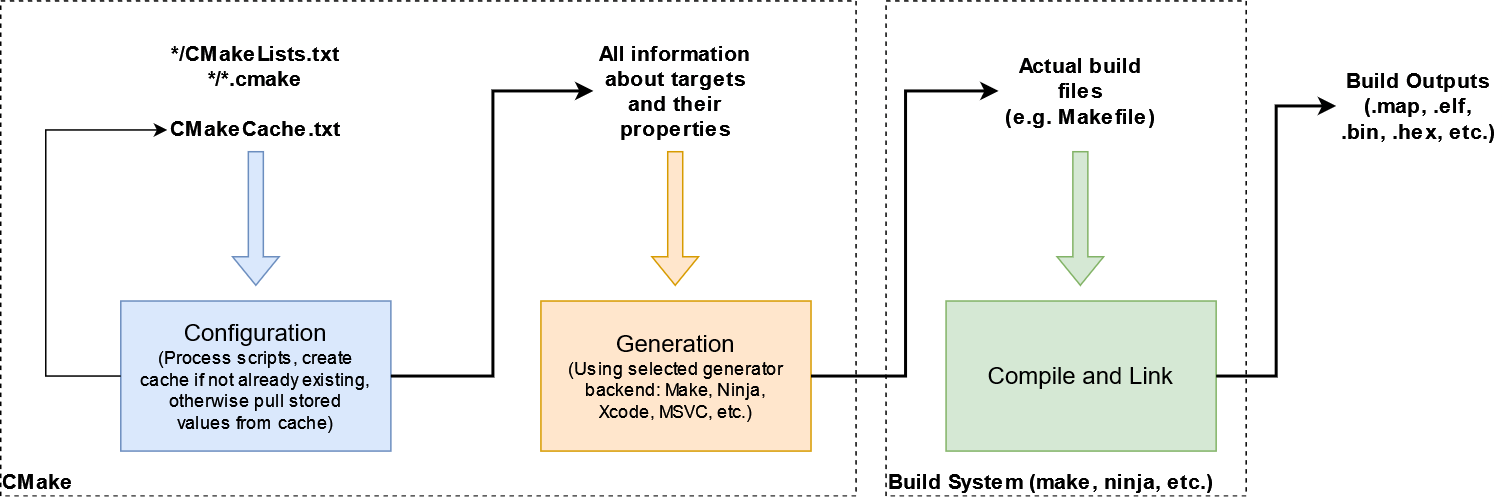

The diagram above was exported from draw.io. Its source (the exported page's mxGraphModel, read from the mxfile embedded in the PNG):
<mxGraphModel dx="1129" dy="685" grid="1" gridSize="10" guides="1" tooltips="1" connect="1" arrows="1" fold="1" page="1" pageScale="1" pageWidth="1100" pageHeight="850" math="0" shadow="0">
  <root>
    <mxCell id="LtzBY-ugUgjamWaGLpUc-0" />
    <mxCell id="LtzBY-ugUgjamWaGLpUc-1" parent="LtzBY-ugUgjamWaGLpUc-0" />
    <mxCell id="bh2Ewa-vULZd6z5DxCHi-0" value="" style="rounded=0;whiteSpace=wrap;html=1;fillColor=none;dashed=1;" vertex="1" parent="LtzBY-ugUgjamWaGLpUc-1">
      <mxGeometry x="50" y="50" width="570" height="330" as="geometry" />
    </mxCell>
    <mxCell id="bh2Ewa-vULZd6z5DxCHi-1" value="" style="rounded=0;whiteSpace=wrap;html=1;dashed=1;fillColor=none;" vertex="1" parent="LtzBY-ugUgjamWaGLpUc-1">
      <mxGeometry x="640" y="50" width="240" height="330" as="geometry" />
    </mxCell>
    <mxCell id="LtzBY-ugUgjamWaGLpUc-2" value="&lt;div&gt;Configuration&lt;/div&gt;&lt;div style=&quot;font-size: 12px&quot;&gt;(Process scripts, create&lt;/div&gt;&lt;div style=&quot;font-size: 12px&quot;&gt;cache if not already existing,&lt;/div&gt;&lt;div style=&quot;font-size: 12px&quot;&gt;otherwise pull stored&lt;/div&gt;&lt;div style=&quot;font-size: 12px&quot;&gt;values from cache)&lt;br&gt;&lt;/div&gt;" style="rounded=0;whiteSpace=wrap;html=1;fontFamily=Helvetica;fontSize=16;strokeWidth=1;fillColor=#dae8fc;strokeColor=#6c8ebf;" parent="LtzBY-ugUgjamWaGLpUc-1" vertex="1">
      <mxGeometry x="130" y="250" width="180" height="100" as="geometry" />
    </mxCell>
    <mxCell id="LtzBY-ugUgjamWaGLpUc-3" value="&lt;div style=&quot;font-size: 14px;&quot;&gt;*/CMakeLists.txt&lt;/div&gt;&lt;div style=&quot;font-size: 14px;&quot;&gt;*/*.cmake&lt;/div&gt;&lt;div style=&quot;font-size: 14px;&quot;&gt;&lt;br style=&quot;font-size: 14px;&quot;&gt;&lt;/div&gt;&lt;div style=&quot;font-size: 14px;&quot;&gt;CMakeCache.txt&lt;br style=&quot;font-size: 14px;&quot;&gt;&lt;/div&gt;" style="text;html=1;strokeColor=none;fillColor=none;align=center;verticalAlign=middle;whiteSpace=wrap;rounded=0;fontFamily=Helvetica;fontSize=14;fontColor=#000000;fontStyle=1" parent="LtzBY-ugUgjamWaGLpUc-1" vertex="1">
      <mxGeometry x="140" y="70" width="160" height="80" as="geometry" />
    </mxCell>
    <mxCell id="LtzBY-ugUgjamWaGLpUc-4" value="" style="shape=flexArrow;endArrow=classic;html=1;rounded=0;fontFamily=Helvetica;fontSize=14;fontColor=#000000;strokeColor=#6c8ebf;strokeWidth=1;exitX=0.5;exitY=1;exitDx=0;exitDy=0;fillColor=#dae8fc;" parent="LtzBY-ugUgjamWaGLpUc-1" source="LtzBY-ugUgjamWaGLpUc-3" edge="1">
      <mxGeometry width="50" height="50" relative="1" as="geometry">
        <mxPoint x="480" y="370" as="sourcePoint" />
        <mxPoint x="220" y="240" as="targetPoint" />
      </mxGeometry>
    </mxCell>
    <mxCell id="LtzBY-ugUgjamWaGLpUc-5" value="" style="edgeStyle=elbowEdgeStyle;elbow=horizontal;endArrow=classic;html=1;rounded=0;fontFamily=Helvetica;fontSize=16;fontColor=#000000;strokeColor=#000000;strokeWidth=1;exitX=0;exitY=0.5;exitDx=0;exitDy=0;" parent="LtzBY-ugUgjamWaGLpUc-1" source="LtzBY-ugUgjamWaGLpUc-2" edge="1">
      <mxGeometry width="50" height="50" relative="1" as="geometry">
        <mxPoint x="100" y="286" as="sourcePoint" />
        <mxPoint x="161" y="136" as="targetPoint" />
        <Array as="points">
          <mxPoint x="80" y="216" />
        </Array>
      </mxGeometry>
    </mxCell>
    <mxCell id="LtzBY-ugUgjamWaGLpUc-6" value="&lt;div&gt;All information&lt;/div&gt;&lt;div&gt;about targets&lt;/div&gt;&lt;div&gt;and their&lt;/div&gt;&lt;div&gt;properties&lt;br&gt;&lt;/div&gt;" style="text;html=1;strokeColor=none;fillColor=none;align=center;verticalAlign=middle;whiteSpace=wrap;rounded=0;fontFamily=Helvetica;fontSize=14;fontColor=#000000;fontStyle=1" parent="LtzBY-ugUgjamWaGLpUc-1" vertex="1">
      <mxGeometry x="445" y="70" width="110" height="80" as="geometry" />
    </mxCell>
    <mxCell id="LtzBY-ugUgjamWaGLpUc-7" value="&lt;div&gt;Generation&lt;/div&gt;&lt;div style=&quot;font-size: 12px&quot;&gt;(Using selected generator&lt;/div&gt;&lt;div style=&quot;font-size: 12px&quot;&gt;backend: Make, Ninja,&lt;/div&gt;&lt;div style=&quot;font-size: 12px&quot;&gt;Xcode, MSVC, etc.)&lt;br&gt;&lt;/div&gt;" style="rounded=0;whiteSpace=wrap;html=1;fontFamily=Helvetica;fontSize=16;strokeWidth=1;fillColor=#ffe6cc;strokeColor=#d79b00;" parent="LtzBY-ugUgjamWaGLpUc-1" vertex="1">
      <mxGeometry x="410" y="250" width="180" height="100" as="geometry" />
    </mxCell>
    <mxCell id="LtzBY-ugUgjamWaGLpUc-8" value="" style="shape=flexArrow;endArrow=classic;html=1;rounded=0;fontFamily=Helvetica;fontSize=14;fontColor=#000000;strokeColor=#d79b00;strokeWidth=1;exitX=0.5;exitY=1;exitDx=0;exitDy=0;fillColor=#ffe6cc;" parent="LtzBY-ugUgjamWaGLpUc-1" edge="1">
      <mxGeometry width="50" height="50" relative="1" as="geometry">
        <mxPoint x="499.5" y="150" as="sourcePoint" />
        <mxPoint x="499.5" y="240" as="targetPoint" />
      </mxGeometry>
    </mxCell>
    <mxCell id="LtzBY-ugUgjamWaGLpUc-9" value="" style="edgeStyle=elbowEdgeStyle;elbow=horizontal;endArrow=classic;html=1;rounded=0;fontFamily=Helvetica;fontSize=12;fontColor=#000000;strokeColor=#000000;strokeWidth=2;entryX=0;entryY=0.5;entryDx=0;entryDy=0;exitX=1;exitY=0.5;exitDx=0;exitDy=0;" parent="LtzBY-ugUgjamWaGLpUc-1" source="LtzBY-ugUgjamWaGLpUc-2" target="LtzBY-ugUgjamWaGLpUc-6" edge="1">
      <mxGeometry width="50" height="50" relative="1" as="geometry">
        <mxPoint x="480" y="370" as="sourcePoint" />
        <mxPoint x="530" y="320" as="targetPoint" />
      </mxGeometry>
    </mxCell>
    <mxCell id="LtzBY-ugUgjamWaGLpUc-10" value="&lt;div&gt;Actual build&lt;/div&gt;&lt;div&gt;files&lt;/div&gt;&lt;div&gt;(e.g. Makefile)&lt;br&gt;&lt;/div&gt;" style="text;html=1;strokeColor=none;fillColor=none;align=center;verticalAlign=middle;whiteSpace=wrap;rounded=0;fontFamily=Helvetica;fontSize=14;fontColor=#000000;fontStyle=1" parent="LtzBY-ugUgjamWaGLpUc-1" vertex="1">
      <mxGeometry x="715" y="70" width="110" height="80" as="geometry" />
    </mxCell>
    <mxCell id="LtzBY-ugUgjamWaGLpUc-11" value="&lt;div&gt;Compile and Link&lt;/div&gt;" style="rounded=0;whiteSpace=wrap;html=1;fontFamily=Helvetica;fontSize=16;strokeWidth=1;fillColor=#d5e8d4;strokeColor=#82b366;" parent="LtzBY-ugUgjamWaGLpUc-1" vertex="1">
      <mxGeometry x="680" y="250" width="180" height="100" as="geometry" />
    </mxCell>
    <mxCell id="LtzBY-ugUgjamWaGLpUc-12" value="" style="shape=flexArrow;endArrow=classic;html=1;rounded=0;fontFamily=Helvetica;fontSize=14;fontColor=#000000;strokeColor=#82b366;strokeWidth=1;exitX=0.5;exitY=1;exitDx=0;exitDy=0;fillColor=#d5e8d4;" parent="LtzBY-ugUgjamWaGLpUc-1" edge="1">
      <mxGeometry width="50" height="50" relative="1" as="geometry">
        <mxPoint x="769.5" y="150" as="sourcePoint" />
        <mxPoint x="769.5" y="240" as="targetPoint" />
      </mxGeometry>
    </mxCell>
    <mxCell id="LtzBY-ugUgjamWaGLpUc-13" value="" style="edgeStyle=elbowEdgeStyle;elbow=horizontal;endArrow=classic;html=1;rounded=0;fontFamily=Helvetica;fontSize=12;fontColor=#000000;strokeColor=#000000;strokeWidth=2;entryX=0;entryY=0.5;entryDx=0;entryDy=0;exitX=1;exitY=0.5;exitDx=0;exitDy=0;" parent="LtzBY-ugUgjamWaGLpUc-1" source="LtzBY-ugUgjamWaGLpUc-7" target="LtzBY-ugUgjamWaGLpUc-10" edge="1">
      <mxGeometry width="50" height="50" relative="1" as="geometry">
        <mxPoint x="380" y="620" as="sourcePoint" />
        <mxPoint x="515" y="430" as="targetPoint" />
      </mxGeometry>
    </mxCell>
    <mxCell id="LtzBY-ugUgjamWaGLpUc-14" value="&lt;div&gt;Build Outputs&lt;/div&gt;&lt;div&gt;(.map, .elf,&lt;/div&gt;&lt;div&gt;.bin, .hex, etc.)&lt;br&gt;&lt;/div&gt;" style="text;html=1;strokeColor=none;fillColor=none;align=center;verticalAlign=middle;whiteSpace=wrap;rounded=0;fontFamily=Helvetica;fontSize=14;fontColor=#000000;fontStyle=1" parent="LtzBY-ugUgjamWaGLpUc-1" vertex="1">
      <mxGeometry x="940" y="80" width="110" height="80" as="geometry" />
    </mxCell>
    <mxCell id="LtzBY-ugUgjamWaGLpUc-15" value="" style="edgeStyle=elbowEdgeStyle;elbow=horizontal;endArrow=classic;html=1;rounded=0;fontFamily=Helvetica;fontSize=12;fontColor=#000000;strokeColor=#000000;strokeWidth=2;entryX=0;entryY=0.5;entryDx=0;entryDy=0;exitX=1;exitY=0.5;exitDx=0;exitDy=0;" parent="LtzBY-ugUgjamWaGLpUc-1" source="LtzBY-ugUgjamWaGLpUc-11" target="LtzBY-ugUgjamWaGLpUc-14" edge="1">
      <mxGeometry width="50" height="50" relative="1" as="geometry">
        <mxPoint x="810" y="530" as="sourcePoint" />
        <mxPoint x="935" y="340" as="targetPoint" />
      </mxGeometry>
    </mxCell>
    <mxCell id="bh2Ewa-vULZd6z5DxCHi-2" value="CMake" style="text;html=1;strokeColor=none;fillColor=none;align=center;verticalAlign=middle;whiteSpace=wrap;rounded=0;dashed=1;fontStyle=1;fontSize=14;" vertex="1" parent="LtzBY-ugUgjamWaGLpUc-1">
      <mxGeometry x="50" y="360" width="50" height="20" as="geometry" />
    </mxCell>
    <mxCell id="bh2Ewa-vULZd6z5DxCHi-3" value="Build System (make, ninja, etc.)" style="text;html=1;strokeColor=none;fillColor=none;align=center;verticalAlign=middle;whiteSpace=wrap;rounded=0;dashed=1;fontSize=14;fontStyle=1" vertex="1" parent="LtzBY-ugUgjamWaGLpUc-1">
      <mxGeometry x="640" y="360" width="220" height="20" as="geometry" />
    </mxCell>
  </root>
</mxGraphModel>